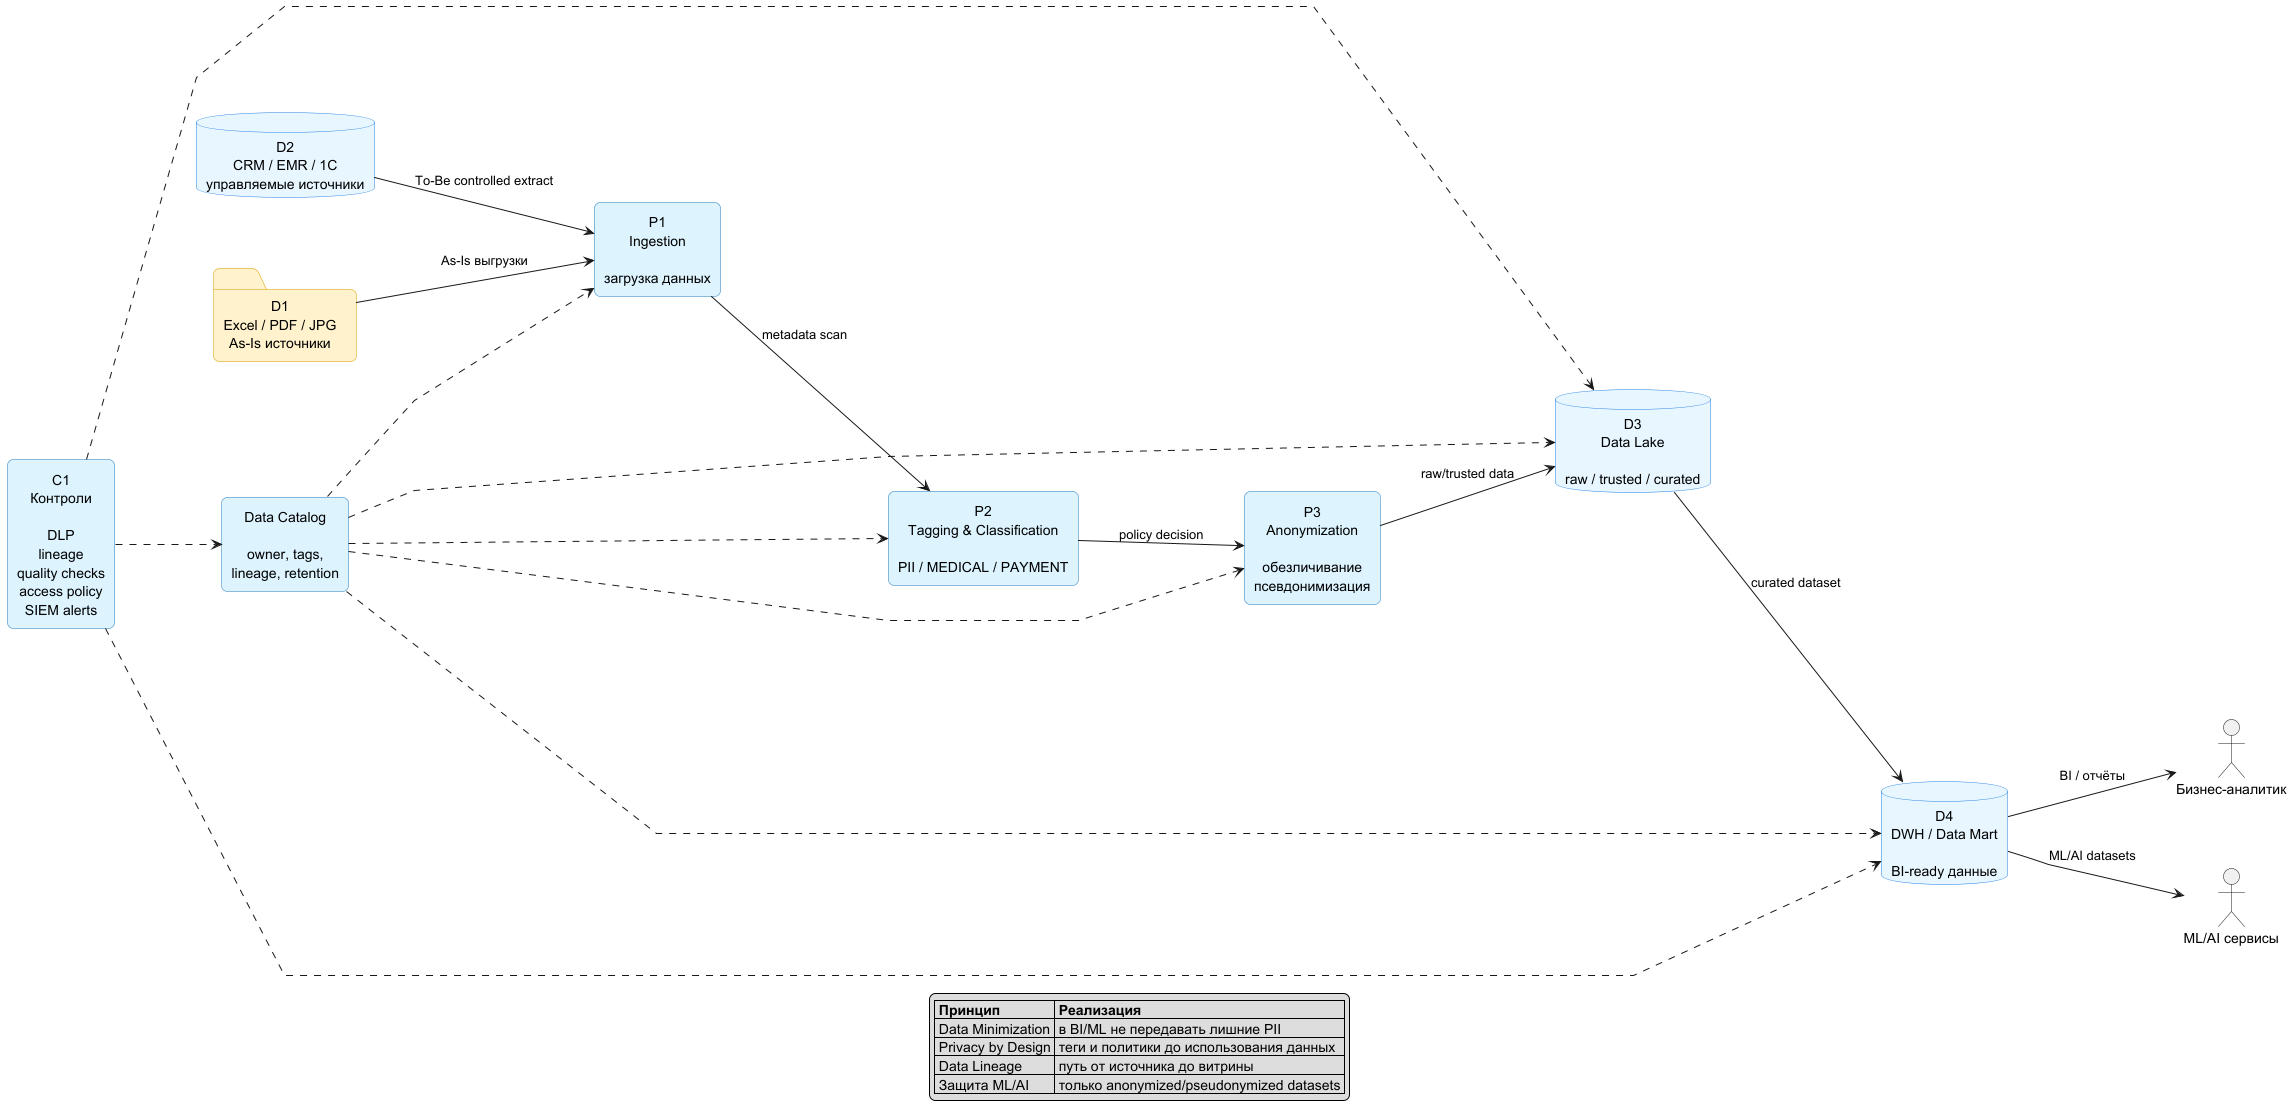

The diagram above was rendered by PlantUML. Its source (embedded in the PNG):
@startuml
left to right direction

skinparam shadowing false
skinparam roundcorner 12
skinparam linetype polyline
skinparam defaultTextAlignment center
skinparam packageStyle rectangle
skinparam nodesep 70
skinparam ranksep 80

skinparam rectangle {
  BackgroundColor #DDF4FF
  BorderColor #2B7BBB
}

skinparam database {
  BackgroundColor #E8F7FF
  BorderColor #2780E3
}

skinparam folder {
  BackgroundColor #FFF2CC
  BorderColor #D6A100
}

actor "Бизнес-аналитик" as analyst
actor "ML/AI сервисы" as ml

folder "D1\nExcel / PDF / JPG\nAs-Is источники" as files
database "D2\nCRM / EMR / 1C\nуправляемые источники" as sources
rectangle "P1\nIngestion\n\nзагрузка данных" as ingest
rectangle "P2\nTagging & Classification\n\nPII / MEDICAL / PAYMENT" as tagging
rectangle "P3\nAnonymization\n\nобезличивание\nпсевдонимизация" as anonymize
database "D3\nData Lake\n\nraw / trusted / curated" as lake
database "D4\nDWH / Data Mart\n\nBI-ready данные" as mart
rectangle "Data Catalog\n\nowner, tags,\nlineage, retention" as catalog
rectangle "C1\nКонтроли\n\nDLP\nlineage\nquality checks\naccess policy\nSIEM alerts" as controls

files --> ingest : As-Is выгрузки
sources --> ingest : To-Be controlled extract
ingest --> tagging : metadata scan
tagging --> anonymize : policy decision
anonymize --> lake : raw/trusted data
lake --> mart : curated dataset

mart --> analyst : BI / отчёты
mart --> ml : ML/AI datasets

catalog ..> ingest
catalog ..> tagging
catalog ..> anonymize
catalog ..> lake
catalog ..> mart
controls ..> lake
controls ..> mart
controls ..> catalog

legend bottom
|= Принцип |= Реализация |
| Data Minimization | в BI/ML не передавать лишние PII |
| Privacy by Design | теги и политики до использования данных |
| Data Lineage | путь от источника до витрины |
| Защита ML/AI | только anonymized/pseudonymized datasets |
endlegend

@enduml